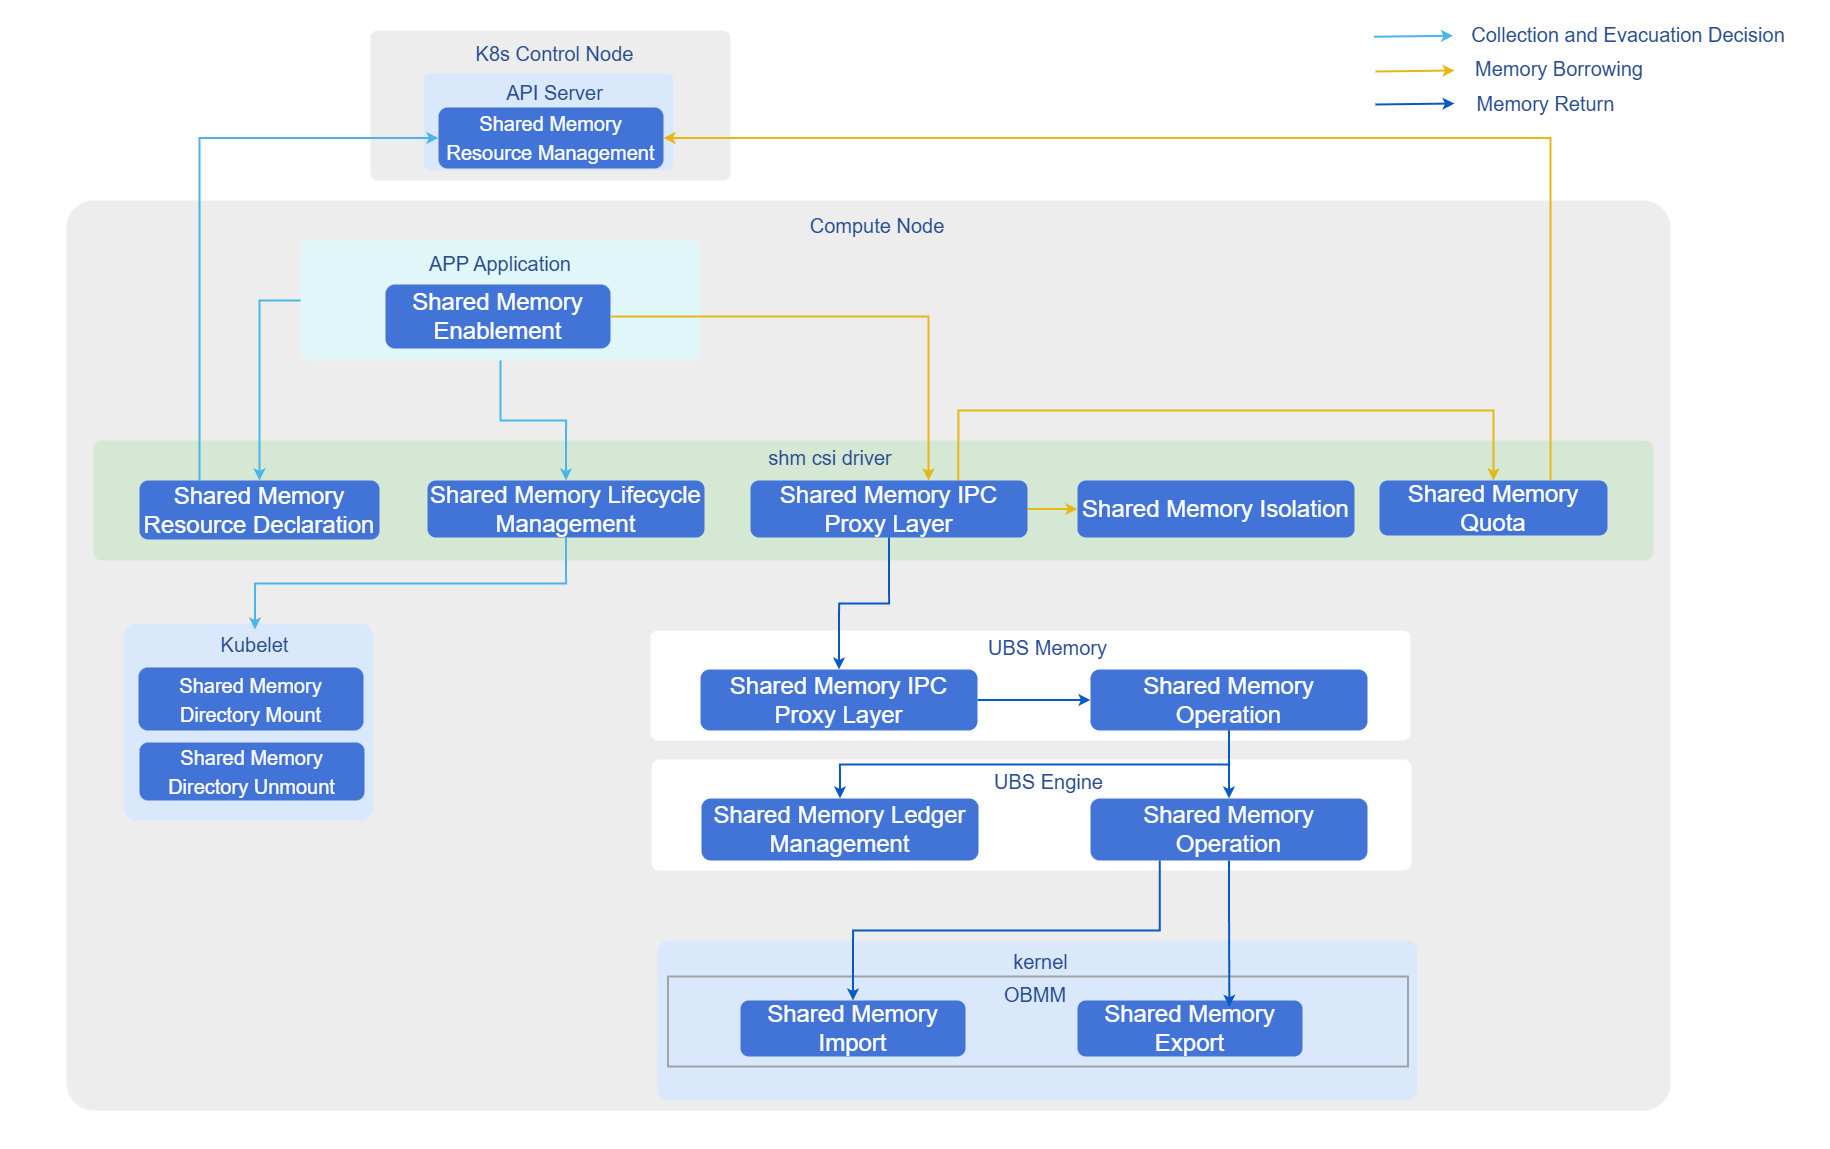

The diagram above was exported from draw.io. Its source (the exported page's mxGraphModel, read from the mxfile embedded in the PNG):
<mxGraphModel dx="2020" dy="1201" grid="1" gridSize="10" guides="1" tooltips="1" connect="1" arrows="1" fold="1" page="1" pageScale="1" pageWidth="827" pageHeight="1169" math="0" shadow="0">
  <root>
    <mxCell id="0" />
    <mxCell id="1" parent="0" />
    <mxCell id="u7N2OVYo8MvC8FXiD6uK-1" parent="1" style="rounded=0;whiteSpace=wrap;html=1;strokeColor=none;" value="" vertex="1">
      <mxGeometry height="1149" width="1830" x="230" y="350" as="geometry" />
    </mxCell>
    <mxCell id="u7N2OVYo8MvC8FXiD6uK-2" parent="1" style="rounded=1;whiteSpace=wrap;html=1;fillColor=light-dark(#ededed, #658fe5);strokeColor=none;fontColor=#FFFFFF;fontSize=24;arcSize=5;" value="" vertex="1">
      <mxGeometry height="150" width="360" x="600" y="380" as="geometry" />
    </mxCell>
    <mxCell id="u7N2OVYo8MvC8FXiD6uK-3" parent="1" style="text;html=1;align=center;verticalAlign=middle;whiteSpace=wrap;rounded=0;fillColor=none;fontFamily=Helvetica;fontSize=20;fontColor=#294d92;" value="K8s Control Node" vertex="1">
      <mxGeometry height="30" width="193" x="688" y="388" as="geometry" />
    </mxCell>
    <mxCell id="u7N2OVYo8MvC8FXiD6uK-7" parent="1" style="rounded=1;whiteSpace=wrap;html=1;strokeColor=none;fillColor=#dae8fc;align=center;verticalAlign=middle;arcSize=7;fontFamily=Helvetica;fontSize=12;fontColor=default;" value="" vertex="1">
      <mxGeometry height="97" width="250" x="653" y="423" as="geometry" />
    </mxCell>
    <mxCell id="u7N2OVYo8MvC8FXiD6uK-8" parent="1" style="rounded=1;whiteSpace=wrap;html=1;fillColor=#4273d7;strokeColor=none;fontColor=#FFFFFF;fontSize=24;" value="&lt;span style=&quot;font-size: 20px;&quot;&gt;Shared Memory Resource Management&lt;/span&gt;" vertex="1">
      <mxGeometry height="61" width="225" x="668" y="457" as="geometry" />
    </mxCell>
    <mxCell id="u7N2OVYo8MvC8FXiD6uK-9" parent="1" style="text;html=1;align=center;verticalAlign=middle;whiteSpace=wrap;rounded=0;fillColor=none;fontFamily=Helvetica;fontSize=20;fontColor=#294d92;" value="API Server" vertex="1">
      <mxGeometry height="30" width="215" x="677" y="427" as="geometry" />
    </mxCell>
    <mxCell id="u7N2OVYo8MvC8FXiD6uK-14" parent="1" style="rounded=1;whiteSpace=wrap;html=1;fillColor=light-dark(#ededed, #658fe5);strokeColor=none;fontColor=#FFFFFF;fontSize=24;arcSize=3;" value="" vertex="1">
      <mxGeometry height="910" width="1604" x="296" y="550" as="geometry" />
    </mxCell>
    <mxCell id="u7N2OVYo8MvC8FXiD6uK-15" parent="1" style="text;html=1;align=center;verticalAlign=middle;whiteSpace=wrap;rounded=0;fillColor=none;fontFamily=Helvetica;fontSize=20;fontColor=#294d92;" value="Compute Node" vertex="1">
      <mxGeometry height="30" width="150" x="1032" y="560" as="geometry" />
    </mxCell>
    <mxCell id="u7N2OVYo8MvC8FXiD6uK-16" parent="1" style="rounded=1;whiteSpace=wrap;html=1;strokeColor=none;fillColor=light-dark(#e1f6f9, #1d293b);align=center;verticalAlign=middle;arcSize=7;fontFamily=Helvetica;fontSize=12;fontColor=default;" value="" vertex="1">
      <mxGeometry height="120" width="400" x="530" y="590" as="geometry" />
    </mxCell>
    <mxCell id="u7N2OVYo8MvC8FXiD6uK-17" parent="1" style="text;html=1;align=center;verticalAlign=middle;whiteSpace=wrap;rounded=0;fillColor=none;fontFamily=Helvetica;fontSize=20;fontColor=#294d92;" value="APP Application" vertex="1">
      <mxGeometry height="22" width="200" x="630" y="602" as="geometry" />
    </mxCell>
    <mxCell id="u7N2OVYo8MvC8FXiD6uK-22" parent="1" style="rounded=1;whiteSpace=wrap;html=1;fillColor=#4273d7;strokeColor=none;fontColor=#FFFFFF;fontSize=24;" value="Shared Memory Enablement" vertex="1">
      <mxGeometry height="64" width="225" x="615" y="634" as="geometry" />
    </mxCell>
    <mxCell id="u7N2OVYo8MvC8FXiD6uK-74" parent="1" style="text;html=1;align=center;verticalAlign=middle;whiteSpace=wrap;rounded=0;fillColor=none;fontFamily=Helvetica;fontSize=20;fontColor=#294d92;" value="Collection and Evacuation Decision" vertex="1">
      <mxGeometry height="30" width="324" x="1696" y="369" as="geometry" />
    </mxCell>
    <mxCell id="u7N2OVYo8MvC8FXiD6uK-75" parent="1" style="text;html=1;align=center;verticalAlign=middle;whiteSpace=wrap;rounded=0;fillColor=none;fontFamily=Helvetica;fontSize=20;fontColor=#294d92;" value="Memory Borrowing" vertex="1">
      <mxGeometry height="30" width="182" x="1698" y="403" as="geometry" />
    </mxCell>
    <mxCell id="u7N2OVYo8MvC8FXiD6uK-76" parent="1" style="text;html=1;align=center;verticalAlign=middle;whiteSpace=wrap;rounded=0;fillColor=none;fontFamily=Helvetica;fontSize=20;fontColor=#294d92;" value="Memory Return" vertex="1">
      <mxGeometry height="30" width="149" x="1701" y="438" as="geometry" />
    </mxCell>
    <mxCell id="u7N2OVYo8MvC8FXiD6uK-77" edge="1" parent="1" style="rounded=0;orthogonalLoop=1;jettySize=auto;html=1;exitX=1;exitY=0.5;exitDx=0;exitDy=0;entryX=0;entryY=0.5;entryDx=0;entryDy=0;strokeColor=light-dark(#4bb4e8, #ededed);strokeWidth=2;align=center;verticalAlign=middle;fontFamily=Helvetica;fontSize=11;fontColor=default;labelBackgroundColor=default;endArrow=classic;endFill=1;">
      <mxGeometry relative="1" as="geometry">
        <mxPoint x="1603.5" y="386.24" as="sourcePoint" />
        <mxPoint x="1682.5" y="385.24" as="targetPoint" />
      </mxGeometry>
    </mxCell>
    <mxCell id="u7N2OVYo8MvC8FXiD6uK-78" edge="1" parent="1" style="rounded=0;orthogonalLoop=1;jettySize=auto;html=1;exitX=1;exitY=0.5;exitDx=0;exitDy=0;entryX=0;entryY=0.5;entryDx=0;entryDy=0;strokeColor=light-dark(#e5b815, #ededed);strokeWidth=2;align=center;verticalAlign=middle;fontFamily=Helvetica;fontSize=11;fontColor=default;labelBackgroundColor=default;endArrow=classic;endFill=1;">
      <mxGeometry relative="1" as="geometry">
        <mxPoint x="1605" y="421" as="sourcePoint" />
        <mxPoint x="1684" y="420" as="targetPoint" />
      </mxGeometry>
    </mxCell>
    <mxCell id="u7N2OVYo8MvC8FXiD6uK-79" edge="1" parent="1" style="rounded=0;orthogonalLoop=1;jettySize=auto;html=1;exitX=1;exitY=0.5;exitDx=0;exitDy=0;entryX=0;entryY=0.5;entryDx=0;entryDy=0;strokeColor=light-dark(#0659c6, #ededed);strokeWidth=2;align=center;verticalAlign=middle;fontFamily=Helvetica;fontSize=11;fontColor=default;labelBackgroundColor=default;endArrow=classic;endFill=1;">
      <mxGeometry relative="1" as="geometry">
        <mxPoint x="1605" y="454" as="sourcePoint" />
        <mxPoint x="1684" y="453" as="targetPoint" />
      </mxGeometry>
    </mxCell>
    <mxCell id="u7N2OVYo8MvC8FXiD6uK-80" parent="1" style="rounded=1;whiteSpace=wrap;html=1;strokeColor=none;fillColor=#d5e8d4;align=center;verticalAlign=middle;arcSize=7;fontFamily=Helvetica;fontSize=12;" value="" vertex="1">
      <mxGeometry height="120" width="1560" x="323" y="790" as="geometry" />
    </mxCell>
    <mxCell id="u7N2OVYo8MvC8FXiD6uK-81" parent="1" style="text;html=1;align=center;verticalAlign=middle;whiteSpace=wrap;rounded=0;fillColor=none;fontFamily=Helvetica;fontSize=20;fontColor=#294d92;" value="shm csi driver" vertex="1">
      <mxGeometry height="34" width="200" x="960" y="790" as="geometry" />
    </mxCell>
    <mxCell id="-0EJ8_RoEHKtTfiVKRnC-5" edge="1" parent="1" source="u7N2OVYo8MvC8FXiD6uK-82" style="edgeStyle=orthogonalEdgeStyle;rounded=0;orthogonalLoop=1;jettySize=auto;html=1;exitX=0.25;exitY=0;exitDx=0;exitDy=0;entryX=0;entryY=0.5;entryDx=0;entryDy=0;strokeColor=light-dark(#4bb4e8, #ededed);strokeWidth=2;align=center;verticalAlign=middle;fontFamily=Helvetica;fontSize=11;fontColor=default;labelBackgroundColor=default;endArrow=classic;endFill=1;" target="u7N2OVYo8MvC8FXiD6uK-8">
      <mxGeometry relative="1" as="geometry" />
    </mxCell>
    <mxCell id="u7N2OVYo8MvC8FXiD6uK-82" parent="1" style="rounded=1;whiteSpace=wrap;html=1;fillColor=#4273d7;strokeColor=none;fontColor=#FFFFFF;fontSize=24;" value="Shared Memory Resource Declaration" vertex="1">
      <mxGeometry height="59" width="240" x="369" y="830" as="geometry" />
    </mxCell>
    <mxCell id="u7N2OVYo8MvC8FXiD6uK-83" parent="1" style="rounded=1;whiteSpace=wrap;html=1;fillColor=#4273d7;strokeColor=none;fontColor=#FFFFFF;fontSize=24;" value="Shared Memory Lifecycle Management" vertex="1">
      <mxGeometry height="57" width="277" x="657" y="830" as="geometry" />
    </mxCell>
    <mxCell id="mlCegIUcjxTYpJJ6lPGv-1" edge="1" parent="1" source="u7N2OVYo8MvC8FXiD6uK-84" style="edgeStyle=orthogonalEdgeStyle;rounded=0;orthogonalLoop=1;jettySize=auto;html=1;exitX=0.75;exitY=0;exitDx=0;exitDy=0;entryX=0.5;entryY=0;entryDx=0;entryDy=0;strokeColor=light-dark(#e5b815, #ededed);strokeWidth=2;align=center;verticalAlign=middle;fontFamily=Helvetica;fontSize=11;fontColor=default;labelBackgroundColor=default;endArrow=classic;endFill=1;" target="InKn24F-_kgpW5jnXire-5">
      <mxGeometry relative="1" as="geometry">
        <Array as="points">
          <mxPoint x="1188" y="760" />
          <mxPoint x="1723" y="760" />
        </Array>
      </mxGeometry>
    </mxCell>
    <mxCell id="mlCegIUcjxTYpJJ6lPGv-3" edge="1" parent="1" source="u7N2OVYo8MvC8FXiD6uK-84" style="edgeStyle=orthogonalEdgeStyle;rounded=0;orthogonalLoop=1;jettySize=auto;html=1;exitX=1;exitY=0.5;exitDx=0;exitDy=0;strokeColor=light-dark(#e5b815, #ededed);strokeWidth=2;align=center;verticalAlign=middle;fontFamily=Helvetica;fontSize=11;fontColor=default;labelBackgroundColor=default;endArrow=classic;endFill=1;" target="u7N2OVYo8MvC8FXiD6uK-85">
      <mxGeometry relative="1" as="geometry" />
    </mxCell>
    <mxCell id="u7N2OVYo8MvC8FXiD6uK-84" parent="1" style="rounded=1;whiteSpace=wrap;html=1;fillColor=#4273d7;strokeColor=none;fontColor=#FFFFFF;fontSize=24;" value="Shared Memory IPC Proxy Layer" vertex="1">
      <mxGeometry height="57" width="277" x="980" y="830" as="geometry" />
    </mxCell>
    <mxCell id="u7N2OVYo8MvC8FXiD6uK-85" parent="1" style="rounded=1;whiteSpace=wrap;html=1;fillColor=#4273d7;strokeColor=none;fontColor=#FFFFFF;fontSize=24;" value="Shared Memory Isolation" vertex="1">
      <mxGeometry height="57" width="277" x="1307" y="830" as="geometry" />
    </mxCell>
    <mxCell id="u7N2OVYo8MvC8FXiD6uK-89" parent="1" style="rounded=1;whiteSpace=wrap;html=1;strokeColor=none;fillColor=#dae8fc;align=center;verticalAlign=middle;arcSize=7;fontFamily=Helvetica;fontSize=12;fontColor=default;" value="" vertex="1">
      <mxGeometry height="197" width="250" x="353" y="973" as="geometry" />
    </mxCell>
    <mxCell id="u7N2OVYo8MvC8FXiD6uK-90" parent="1" style="rounded=1;whiteSpace=wrap;html=1;fillColor=#4273d7;strokeColor=none;fontColor=#FFFFFF;fontSize=24;" value="&lt;span style=&quot;font-size: 20px;&quot;&gt;Shared Memory Directory Mount&lt;/span&gt;" vertex="1">
      <mxGeometry height="63" width="225" x="368" y="1017" as="geometry" />
    </mxCell>
    <mxCell id="u7N2OVYo8MvC8FXiD6uK-91" parent="1" style="text;html=1;align=center;verticalAlign=middle;whiteSpace=wrap;rounded=0;fillColor=none;fontFamily=Helvetica;fontSize=20;fontColor=#294d92;" value="Kubelet" vertex="1">
      <mxGeometry height="30" width="215" x="377" y="979" as="geometry" />
    </mxCell>
    <mxCell id="u7N2OVYo8MvC8FXiD6uK-92" parent="1" style="rounded=1;whiteSpace=wrap;html=1;fillColor=#4273d7;strokeColor=none;fontColor=#FFFFFF;fontSize=24;" value="&lt;span style=&quot;font-size: 20px;&quot;&gt;Shared Memory Directory Unmount&lt;/span&gt;" vertex="1">
      <mxGeometry height="58" width="225" x="369" y="1092" as="geometry" />
    </mxCell>
    <mxCell id="InKn24F-_kgpW5jnXire-1" parent="1" style="rounded=1;whiteSpace=wrap;html=1;strokeColor=none;fillColor=light-dark(#ffffff, #1d293b);align=center;verticalAlign=middle;arcSize=7;fontFamily=Helvetica;fontSize=12;fontColor=default;" value="" vertex="1">
      <mxGeometry height="110" width="760" x="880" y="980" as="geometry" />
    </mxCell>
    <mxCell id="InKn24F-_kgpW5jnXire-2" parent="1" style="text;html=1;align=center;verticalAlign=middle;whiteSpace=wrap;rounded=0;fillColor=none;fontFamily=Helvetica;fontSize=20;fontColor=#294d92;" value="UBS Memory" vertex="1">
      <mxGeometry height="30" width="215" x="1170" y="982" as="geometry" />
    </mxCell>
    <mxCell id="RqF8qb80CBTskJzdckrG-1" edge="1" parent="1" source="InKn24F-_kgpW5jnXire-3" style="edgeStyle=orthogonalEdgeStyle;rounded=0;orthogonalLoop=1;jettySize=auto;html=1;exitX=1;exitY=0.5;exitDx=0;exitDy=0;entryX=0;entryY=0.5;entryDx=0;entryDy=0;strokeColor=light-dark(#0659c6, #ededed);strokeWidth=2;align=center;verticalAlign=middle;fontFamily=Helvetica;fontSize=11;fontColor=default;labelBackgroundColor=default;endArrow=classic;endFill=1;" target="InKn24F-_kgpW5jnXire-4">
      <mxGeometry relative="1" as="geometry" />
    </mxCell>
    <mxCell id="InKn24F-_kgpW5jnXire-3" parent="1" style="rounded=1;whiteSpace=wrap;html=1;fillColor=#4273d7;strokeColor=none;fontColor=#FFFFFF;fontSize=24;" value="Shared Memory IPC Proxy Layer" vertex="1">
      <mxGeometry height="61" width="277" x="930" y="1019" as="geometry" />
    </mxCell>
    <mxCell id="InKn24F-_kgpW5jnXire-4" parent="1" style="rounded=1;whiteSpace=wrap;html=1;fillColor=#4273d7;strokeColor=none;fontColor=#FFFFFF;fontSize=24;" value="Shared Memory Operation" vertex="1">
      <mxGeometry height="61" width="277" x="1320" y="1019" as="geometry" />
    </mxCell>
    <mxCell id="Y1bLA3leNYP0wsWDWLJr-4" edge="1" parent="1" source="InKn24F-_kgpW5jnXire-5" style="edgeStyle=orthogonalEdgeStyle;rounded=0;orthogonalLoop=1;jettySize=auto;html=1;exitX=0.75;exitY=0;exitDx=0;exitDy=0;entryX=1;entryY=0.5;entryDx=0;entryDy=0;strokeColor=light-dark(#e5b815, #ededed);strokeWidth=2;align=center;verticalAlign=middle;fontFamily=Helvetica;fontSize=11;fontColor=default;labelBackgroundColor=default;endArrow=classic;endFill=1;" target="u7N2OVYo8MvC8FXiD6uK-8">
      <mxGeometry relative="1" as="geometry" />
    </mxCell>
    <mxCell id="InKn24F-_kgpW5jnXire-5" parent="1" style="rounded=1;whiteSpace=wrap;html=1;fillColor=#4273d7;strokeColor=none;fontColor=#FFFFFF;fontSize=24;" value="Shared Memory Quota" vertex="1">
      <mxGeometry height="55" width="228" x="1609" y="830" as="geometry" />
    </mxCell>
    <mxCell id="InKn24F-_kgpW5jnXire-6" parent="1" style="rounded=1;whiteSpace=wrap;html=1;strokeColor=none;fillColor=light-dark(#ffffff, #1d293b);align=center;verticalAlign=middle;arcSize=7;fontFamily=Helvetica;fontSize=12;fontColor=default;" value="" vertex="1">
      <mxGeometry height="111" width="760" x="881" y="1109" as="geometry" />
    </mxCell>
    <mxCell id="InKn24F-_kgpW5jnXire-7" parent="1" style="text;html=1;align=center;verticalAlign=middle;whiteSpace=wrap;rounded=0;fillColor=none;fontFamily=Helvetica;fontSize=20;fontColor=#294d92;" value="UBS Engine" vertex="1">
      <mxGeometry height="30" width="215" x="1171" y="1116" as="geometry" />
    </mxCell>
    <mxCell id="InKn24F-_kgpW5jnXire-8" parent="1" style="rounded=1;whiteSpace=wrap;html=1;fillColor=#4273d7;strokeColor=none;fontColor=#FFFFFF;fontSize=24;" value="Shared Memory Ledger Management" vertex="1">
      <mxGeometry height="62" width="277" x="931" y="1148" as="geometry" />
    </mxCell>
    <mxCell id="InKn24F-_kgpW5jnXire-9" parent="1" style="rounded=1;whiteSpace=wrap;html=1;fillColor=#4273d7;strokeColor=none;fontColor=#FFFFFF;fontSize=24;" value="Shared Memory Operation" vertex="1">
      <mxGeometry height="62" width="277" x="1320" y="1148" as="geometry" />
    </mxCell>
    <mxCell id="InKn24F-_kgpW5jnXire-10" parent="1" style="rounded=1;whiteSpace=wrap;html=1;strokeColor=none;fillColor=#dae8fc;align=center;verticalAlign=middle;arcSize=7;fontFamily=Helvetica;fontSize=12;fontColor=default;" value="" vertex="1">
      <mxGeometry height="160" width="760" x="887" y="1290" as="geometry" />
    </mxCell>
    <mxCell id="InKn24F-_kgpW5jnXire-11" parent="1" style="text;html=1;align=center;verticalAlign=middle;whiteSpace=wrap;rounded=0;fillColor=none;fontFamily=Helvetica;fontSize=20;fontColor=#294d92;" value="kernel" vertex="1">
      <mxGeometry height="30" width="215" x="1162.5" y="1296" as="geometry" />
    </mxCell>
    <mxCell id="-0EJ8_RoEHKtTfiVKRnC-1" parent="1" style="rounded=0;whiteSpace=wrap;html=1;fillColor=light-dark(#dae8fc, #ededed);strokeColor=light-dark(#a3a3a3, #ededed);fontColor=default;fontSize=12;arcSize=5;strokeWidth=2;align=center;verticalAlign=middle;fontFamily=Helvetica;" value="" vertex="1">
      <mxGeometry height="90" width="740" x="897.5" y="1326" as="geometry" />
    </mxCell>
    <mxCell id="-0EJ8_RoEHKtTfiVKRnC-2" parent="1" style="text;html=1;align=center;verticalAlign=middle;whiteSpace=wrap;rounded=0;fillColor=none;fontFamily=Helvetica;fontSize=20;fontColor=#294d92;" value="OBMM" vertex="1">
      <mxGeometry height="30" width="110" x="1210" y="1329" as="geometry" />
    </mxCell>
    <mxCell id="-0EJ8_RoEHKtTfiVKRnC-3" parent="1" style="rounded=1;whiteSpace=wrap;html=1;fillColor=#4273d7;strokeColor=none;fontColor=#FFFFFF;fontSize=24;" value="Shared Memory Import" vertex="1">
      <mxGeometry height="56" width="225" x="970" y="1350" as="geometry" />
    </mxCell>
    <mxCell id="-0EJ8_RoEHKtTfiVKRnC-4" parent="1" style="rounded=1;whiteSpace=wrap;html=1;fillColor=#4273d7;strokeColor=none;fontColor=#FFFFFF;fontSize=24;" value="Shared Memory Export" vertex="1">
      <mxGeometry height="56" width="225" x="1307" y="1350" as="geometry" />
    </mxCell>
    <mxCell id="Y1bLA3leNYP0wsWDWLJr-1" edge="1" parent="1" source="u7N2OVYo8MvC8FXiD6uK-16" style="edgeStyle=orthogonalEdgeStyle;rounded=0;orthogonalLoop=1;jettySize=auto;html=1;exitX=0;exitY=0.5;exitDx=0;exitDy=0;entryX=0.5;entryY=0;entryDx=0;entryDy=0;strokeColor=light-dark(#4bb4e8, #ededed);strokeWidth=2;align=center;verticalAlign=middle;fontFamily=Helvetica;fontSize=11;fontColor=default;labelBackgroundColor=default;endArrow=classic;endFill=1;" target="u7N2OVYo8MvC8FXiD6uK-82">
      <mxGeometry relative="1" as="geometry" />
    </mxCell>
    <mxCell id="Y1bLA3leNYP0wsWDWLJr-2" edge="1" parent="1" source="u7N2OVYo8MvC8FXiD6uK-16" style="edgeStyle=orthogonalEdgeStyle;rounded=0;orthogonalLoop=1;jettySize=auto;html=1;exitX=0.5;exitY=1;exitDx=0;exitDy=0;entryX=0.5;entryY=0;entryDx=0;entryDy=0;strokeColor=light-dark(#4bb4e8, #ededed);strokeWidth=2;align=center;verticalAlign=middle;fontFamily=Helvetica;fontSize=11;fontColor=default;labelBackgroundColor=default;endArrow=classic;endFill=1;" target="u7N2OVYo8MvC8FXiD6uK-83">
      <mxGeometry relative="1" as="geometry" />
    </mxCell>
    <mxCell id="Y1bLA3leNYP0wsWDWLJr-3" edge="1" parent="1" source="u7N2OVYo8MvC8FXiD6uK-83" style="edgeStyle=orthogonalEdgeStyle;rounded=0;orthogonalLoop=1;jettySize=auto;html=1;exitX=0.5;exitY=1;exitDx=0;exitDy=0;entryX=0.5;entryY=0;entryDx=0;entryDy=0;strokeColor=light-dark(#4bb4e8, #ededed);strokeWidth=2;align=center;verticalAlign=middle;fontFamily=Helvetica;fontSize=11;fontColor=default;labelBackgroundColor=default;endArrow=classic;endFill=1;" target="u7N2OVYo8MvC8FXiD6uK-91">
      <mxGeometry relative="1" as="geometry" />
    </mxCell>
    <mxCell id="mlCegIUcjxTYpJJ6lPGv-4" edge="1" parent="1" source="u7N2OVYo8MvC8FXiD6uK-22" style="edgeStyle=orthogonalEdgeStyle;rounded=0;orthogonalLoop=1;jettySize=auto;html=1;exitX=1;exitY=0.5;exitDx=0;exitDy=0;strokeColor=light-dark(#e5b815, #ededed);strokeWidth=2;align=center;verticalAlign=middle;fontFamily=Helvetica;fontSize=11;fontColor=default;labelBackgroundColor=default;endArrow=classic;endFill=1;">
      <mxGeometry relative="1" as="geometry">
        <mxPoint x="1158" y="830" as="targetPoint" />
      </mxGeometry>
    </mxCell>
    <mxCell id="mlCegIUcjxTYpJJ6lPGv-5" edge="1" parent="1" source="u7N2OVYo8MvC8FXiD6uK-84" style="edgeStyle=orthogonalEdgeStyle;rounded=0;orthogonalLoop=1;jettySize=auto;html=1;exitX=0.5;exitY=1;exitDx=0;exitDy=0;entryX=0.5;entryY=0;entryDx=0;entryDy=0;strokeColor=light-dark(#0659c6, #ededed);strokeWidth=2;align=center;verticalAlign=middle;fontFamily=Helvetica;fontSize=11;fontColor=default;labelBackgroundColor=default;endArrow=classic;endFill=1;" target="InKn24F-_kgpW5jnXire-3">
      <mxGeometry relative="1" as="geometry" />
    </mxCell>
    <mxCell id="RqF8qb80CBTskJzdckrG-2" edge="1" parent="1" source="InKn24F-_kgpW5jnXire-4" style="edgeStyle=orthogonalEdgeStyle;rounded=0;orthogonalLoop=1;jettySize=auto;html=1;exitX=0.5;exitY=1;exitDx=0;exitDy=0;entryX=0.5;entryY=0;entryDx=0;entryDy=0;strokeColor=light-dark(#0659c6, #ededed);strokeWidth=2;align=center;verticalAlign=middle;fontFamily=Helvetica;fontSize=11;fontColor=default;labelBackgroundColor=default;endArrow=classic;endFill=1;" target="InKn24F-_kgpW5jnXire-9">
      <mxGeometry relative="1" as="geometry" />
    </mxCell>
    <mxCell id="RqF8qb80CBTskJzdckrG-3" edge="1" parent="1" source="InKn24F-_kgpW5jnXire-4" style="edgeStyle=orthogonalEdgeStyle;rounded=0;orthogonalLoop=1;jettySize=auto;html=1;exitX=0.5;exitY=1;exitDx=0;exitDy=0;entryX=0.5;entryY=0;entryDx=0;entryDy=0;strokeColor=light-dark(#0659c6, #ededed);strokeWidth=2;align=center;verticalAlign=middle;fontFamily=Helvetica;fontSize=11;fontColor=default;labelBackgroundColor=default;endArrow=classic;endFill=1;" target="InKn24F-_kgpW5jnXire-8">
      <mxGeometry relative="1" as="geometry" />
    </mxCell>
    <mxCell id="RqF8qb80CBTskJzdckrG-4" edge="1" parent="1" source="InKn24F-_kgpW5jnXire-9" style="edgeStyle=orthogonalEdgeStyle;rounded=0;orthogonalLoop=1;jettySize=auto;html=1;exitX=0.5;exitY=1;exitDx=0;exitDy=0;entryX=0.675;entryY=0.111;entryDx=0;entryDy=0;entryPerimeter=0;strokeColor=light-dark(#0659c6, #ededed);strokeWidth=2;align=center;verticalAlign=middle;fontFamily=Helvetica;fontSize=11;fontColor=default;labelBackgroundColor=default;endArrow=classic;endFill=1;" target="-0EJ8_RoEHKtTfiVKRnC-4">
      <mxGeometry relative="1" as="geometry" />
    </mxCell>
    <mxCell id="RqF8qb80CBTskJzdckrG-5" edge="1" parent="1" source="InKn24F-_kgpW5jnXire-9" style="edgeStyle=orthogonalEdgeStyle;rounded=0;orthogonalLoop=1;jettySize=auto;html=1;exitX=0.25;exitY=1;exitDx=0;exitDy=0;entryX=0.5;entryY=0;entryDx=0;entryDy=0;strokeColor=light-dark(#0659c6, #ededed);strokeWidth=2;align=center;verticalAlign=middle;fontFamily=Helvetica;fontSize=11;fontColor=default;labelBackgroundColor=default;endArrow=classic;endFill=1;" target="-0EJ8_RoEHKtTfiVKRnC-3">
      <mxGeometry relative="1" as="geometry" />
    </mxCell>
  </root>
</mxGraphModel>